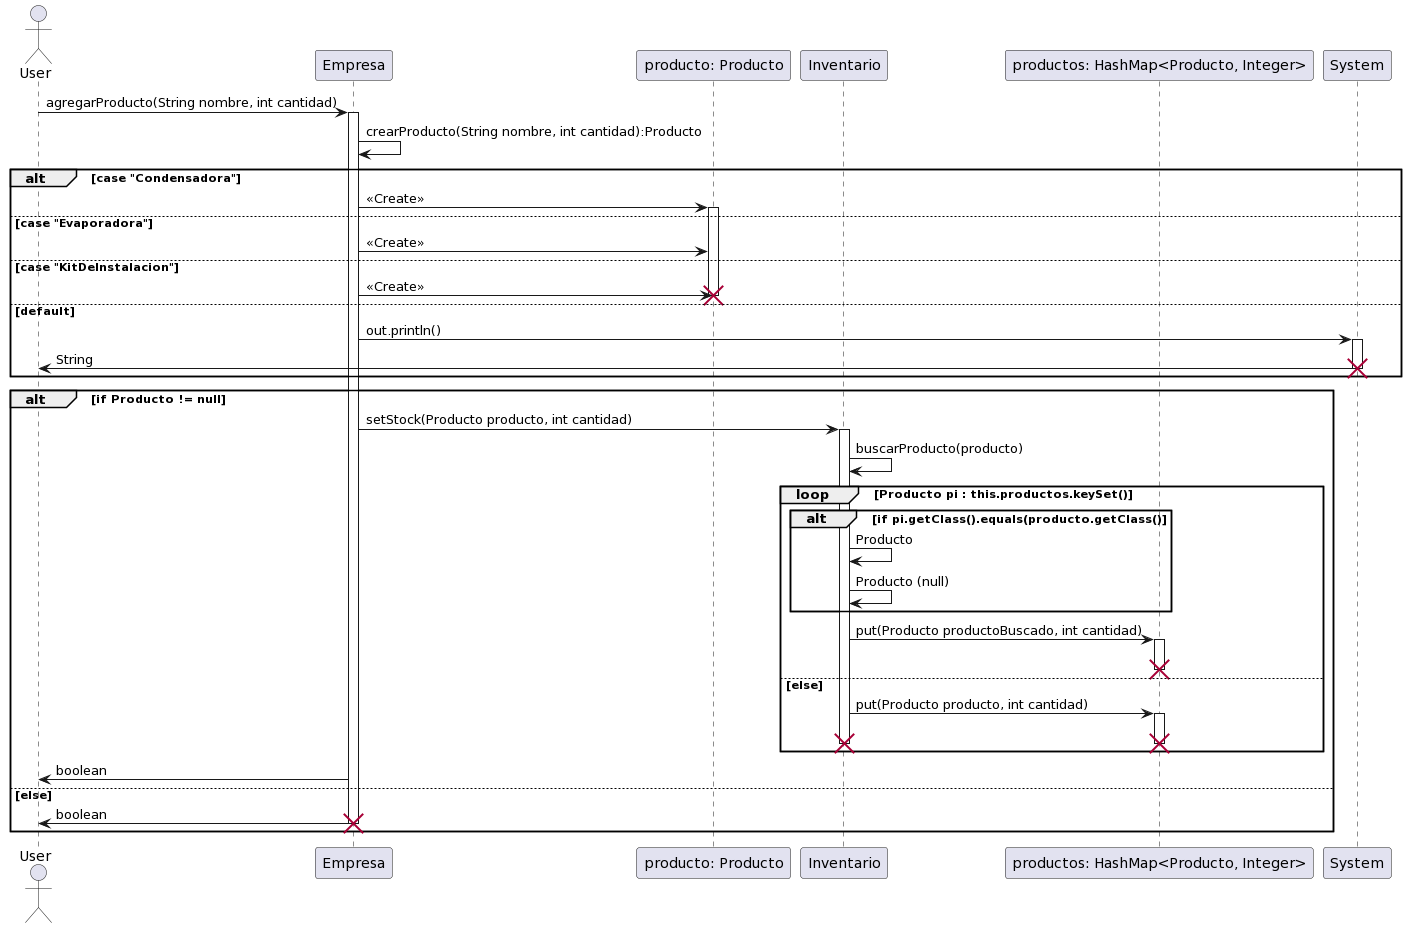

The diagram above was rendered by PlantUML. Its source (embedded in the PNG):
@startuml
actor User as u

participant Empresa as empresa

participant Inventario as inventario

participant "producto: Producto" as producto

participant Inventario as inventario

participant "productos: HashMap<Producto, Integer>" as arrProd

participant System as system

u->empresa:agregarProducto(String nombre, int cantidad)

activate empresa

empresa->empresa:crearProducto(String nombre, int cantidad):Producto

alt case "Condensadora"
empresa->producto:<<Create>>
activate producto

else case "Evaporadora"
empresa->producto:<<Create>>

else case "KitDeInstalacion"
empresa->producto:<<Create>>

destroy producto

else default
empresa->system:out.println()
activate system
system->u:String
destroy system
end

alt if Producto != null

empresa->inventario:setStock(Producto producto, int cantidad)
activate inventario
inventario->inventario:buscarProducto(producto)
loop Producto pi : this.productos.keySet()
alt if pi.getClass().equals(producto.getClass()
inventario->inventario:Producto

inventario->inventario:Producto (null)
end

inventario->arrProd:put(Producto productoBuscado, int cantidad)
activate arrProd
destroy arrProd
else else 
inventario->arrProd:put(Producto producto, int cantidad)
activate arrProd
destroy arrProd
destroy inventario
end

empresa->u:boolean

else else
empresa->u:boolean

destroy empresa
end
@enduml